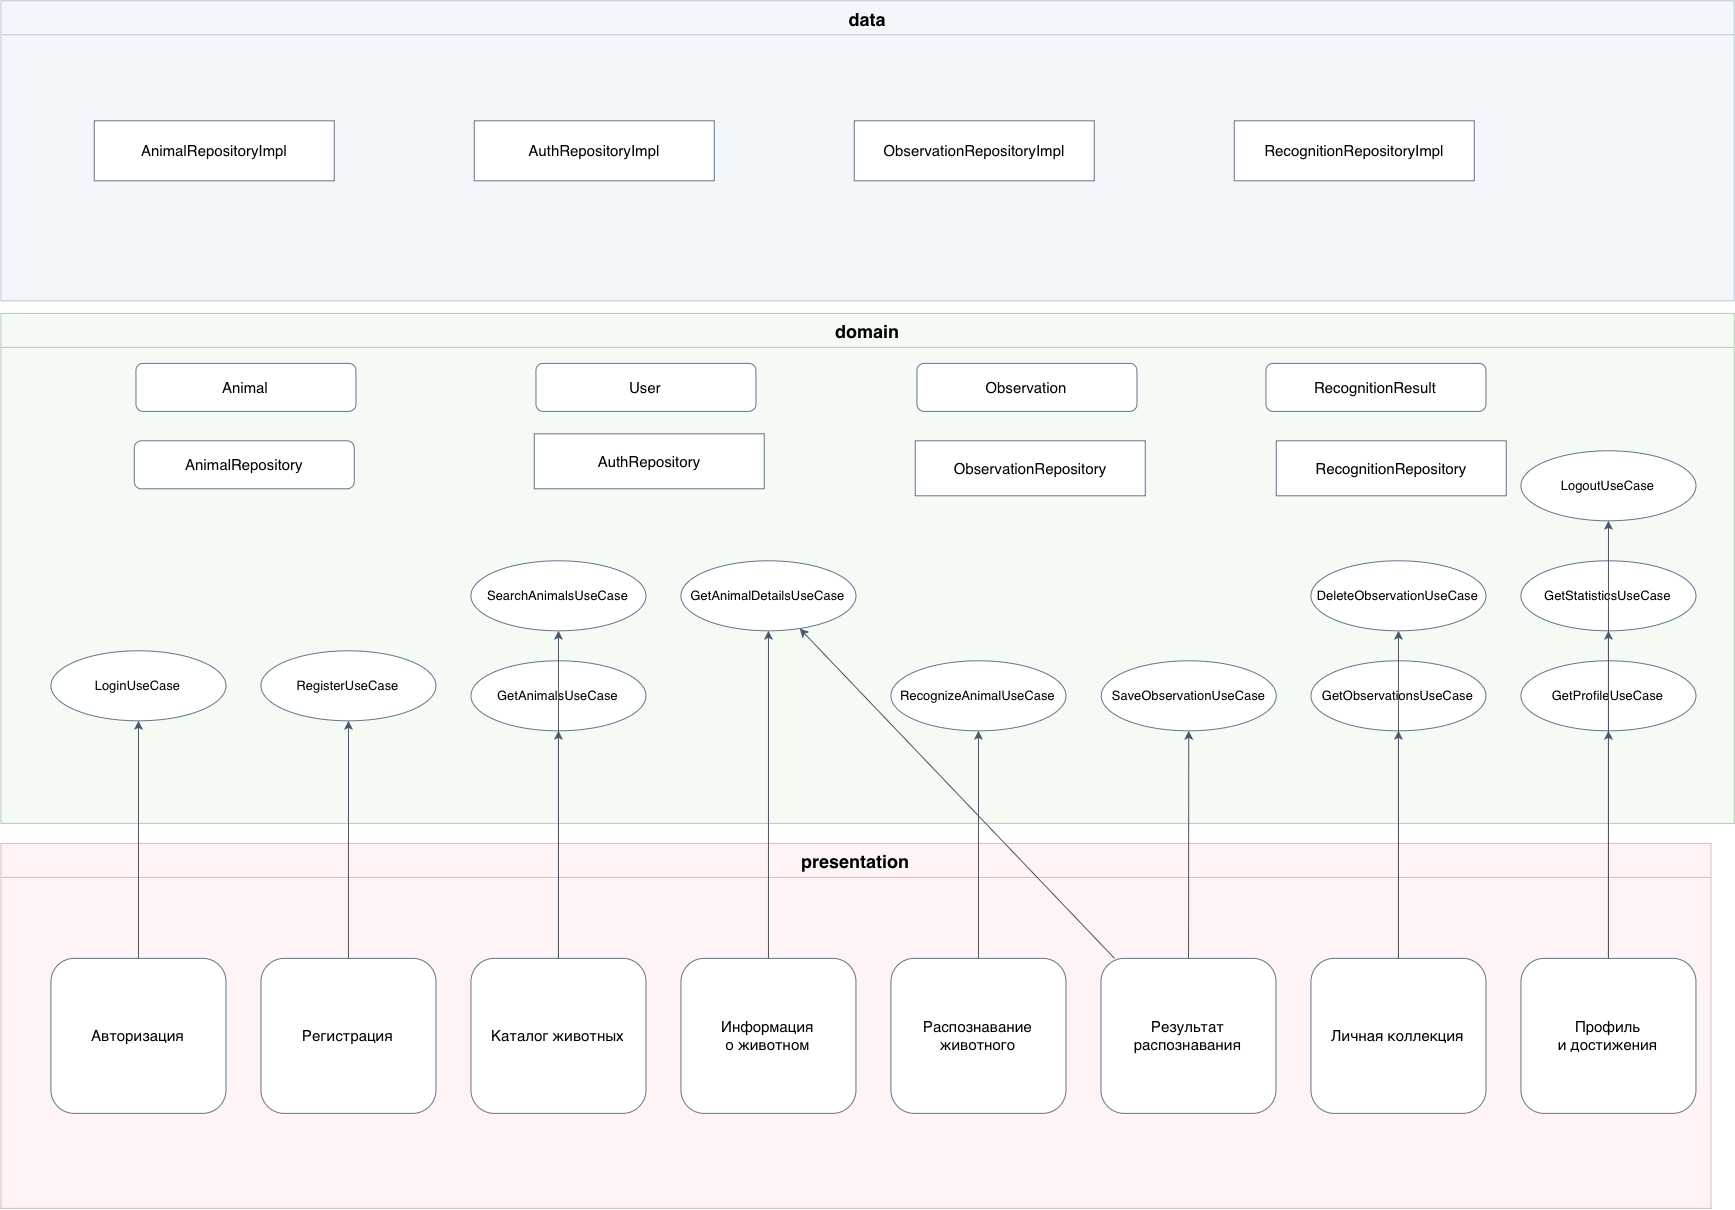

The diagram above was exported from draw.io. Its source (the exported page's mxGraphModel, read from the mxfile embedded in the PNG):
<mxGraphModel dx="2689" dy="1637" grid="1" gridSize="10" guides="1" tooltips="1" connect="1" arrows="1" fold="1" page="1" pageScale="1" pageWidth="827" pageHeight="1169" math="0" shadow="0">
  <root>
    <mxCell id="0" />
    <mxCell id="1" parent="0" />
    <mxCell id="2" parent="1" style="swimlane;startSize=34;horizontal=1;fillColor=#f6faf5;swimlaneFillColor=#f6faf5;strokeColor=#b4c9b4;fontStyle=1;fontSize=18;container=0;collapsible=0;" value="domain" vertex="1">
      <mxGeometry height="510" width="1733.29" x="606.7142857142858" y="692.5714285714289" as="geometry" />
    </mxCell>
    <mxCell id="3" parent="2" style="ellipse;whiteSpace=wrap;html=1;fillColor=#ffffff;strokeColor=#64748b;fontSize=13;" value="SaveObservationUseCase" vertex="1">
      <mxGeometry height="70" width="175" x="1100.29" y="347.43000000000006" as="geometry" />
    </mxCell>
    <mxCell id="4" parent="2" style="ellipse;whiteSpace=wrap;html=1;fillColor=#ffffff;strokeColor=#64748b;fontSize=13;" value="GetObservationsUseCase" vertex="1">
      <mxGeometry height="70" width="175" x="1310" y="347.43000000000006" as="geometry" />
    </mxCell>
    <mxCell id="5" parent="2" style="ellipse;whiteSpace=wrap;html=1;fillColor=#ffffff;strokeColor=#64748b;fontSize=13;" value="DeleteObservationUseCase" vertex="1">
      <mxGeometry height="70" width="175" x="1310" y="247.43000000000006" as="geometry" />
    </mxCell>
    <mxCell id="6" parent="2" style="ellipse;whiteSpace=wrap;html=1;fillColor=#ffffff;strokeColor=#64748b;fontSize=13;" value="GetProfileUseCase" vertex="1">
      <mxGeometry height="70" width="175" x="1520" y="347.43" as="geometry" />
    </mxCell>
    <mxCell id="7" parent="2" style="ellipse;whiteSpace=wrap;html=1;fillColor=#ffffff;strokeColor=#64748b;fontSize=13;" value="GetStatisticsUseCase" vertex="1">
      <mxGeometry height="70" width="175" x="1520" y="247.43000000000006" as="geometry" />
    </mxCell>
    <mxCell id="8" parent="2" style="ellipse;whiteSpace=wrap;html=1;fillColor=#ffffff;strokeColor=#64748b;fontSize=13;" value="LoginUseCase" vertex="1">
      <mxGeometry height="70" width="175" x="50" y="337.43" as="geometry" />
    </mxCell>
    <mxCell id="9" parent="2" style="ellipse;whiteSpace=wrap;html=1;fillColor=#ffffff;strokeColor=#64748b;fontSize=13;" value="RegisterUseCase" vertex="1">
      <mxGeometry height="70" width="175" x="260" y="337.43" as="geometry" />
    </mxCell>
    <mxCell id="10" parent="2" style="ellipse;whiteSpace=wrap;html=1;fillColor=#ffffff;strokeColor=#64748b;fontSize=13;" value="GetAnimalsUseCase" vertex="1">
      <mxGeometry height="70" width="175" x="469.99999999999994" y="347.43" as="geometry" />
    </mxCell>
    <mxCell id="11" parent="2" style="ellipse;whiteSpace=wrap;html=1;fillColor=#ffffff;strokeColor=#64748b;fontSize=13;" value="SearchAnimalsUseCase" vertex="1">
      <mxGeometry height="70" width="175" x="470" y="247.43" as="geometry" />
    </mxCell>
    <mxCell id="12" parent="2" style="ellipse;whiteSpace=wrap;html=1;fillColor=#ffffff;strokeColor=#64748b;fontSize=13;" value="GetAnimalDetailsUseCase" vertex="1">
      <mxGeometry height="70" width="175" x="680" y="247.42999999999995" as="geometry" />
    </mxCell>
    <mxCell id="13" parent="2" style="ellipse;whiteSpace=wrap;html=1;fillColor=#ffffff;strokeColor=#64748b;fontSize=13;" value="RecognizeAnimalUseCase" vertex="1">
      <mxGeometry height="70" width="175" x="890" y="347.43000000000006" as="geometry" />
    </mxCell>
    <mxCell id="14" parent="2" style="ellipse;whiteSpace=wrap;html=1;fillColor=#ffffff;strokeColor=#64748b;fontSize=13;" value="LogoutUseCase" vertex="1">
      <mxGeometry height="70" width="175" x="1520" y="137.43000000000006" as="geometry" />
    </mxCell>
    <mxCell id="15" parent="2" style="rounded=0;whiteSpace=wrap;html=1;fillColor=#ffffff;strokeColor=#64748b;fontSize=15;" value="RecognitionRepository" vertex="1">
      <mxGeometry height="55" width="230" x="1275.2857142857142" y="127.4285714285711" as="geometry" />
    </mxCell>
    <mxCell id="16" parent="2" style="rounded=1;whiteSpace=wrap;html=1;fillColor=#ffffff;strokeColor=#64748b;fontSize=15;" value="RecognitionResult" vertex="1">
      <mxGeometry height="48" width="220" x="1265" y="50" as="geometry" />
    </mxCell>
    <mxCell id="17" parent="2" style="rounded=1;whiteSpace=wrap;html=1;fillColor=#ffffff;strokeColor=#64748b;fontSize=15;" value="Observation" vertex="1">
      <mxGeometry height="48" width="220" x="916" y="50" as="geometry" />
    </mxCell>
    <mxCell id="18" parent="2" style="rounded=0;whiteSpace=wrap;html=1;fillColor=#ffffff;strokeColor=#64748b;fontSize=15;" value="ObservationRepository" vertex="1">
      <mxGeometry height="55" width="230" x="914.2857142857142" y="127.4285714285711" as="geometry" />
    </mxCell>
    <mxCell id="19" parent="2" style="rounded=1;whiteSpace=wrap;html=1;fillColor=#ffffff;strokeColor=#64748b;fontSize=15;" value="User" vertex="1">
      <mxGeometry height="48" width="220" x="535" y="50" as="geometry" />
    </mxCell>
    <mxCell id="20" parent="2" style="rounded=0;whiteSpace=wrap;html=1;fillColor=#ffffff;strokeColor=#64748b;fontSize=15;" value="AuthRepository" vertex="1">
      <mxGeometry height="55" width="230" x="533.2857142857142" y="120.4285714285711" as="geometry" />
    </mxCell>
    <mxCell id="21" parent="2" style="rounded=1;whiteSpace=wrap;html=1;fillColor=#ffffff;strokeColor=#64748b;fontSize=15;" value="Animal" vertex="1">
      <mxGeometry height="48" width="220" x="135" y="50" as="geometry" />
    </mxCell>
    <mxCell id="22" parent="2" style="rounded=1;whiteSpace=wrap;html=1;fillColor=#ffffff;strokeColor=#64748b;fontSize=15;" value="AnimalRepository" vertex="1">
      <mxGeometry height="48" width="220" x="133.28999999999996" y="127.43000000000006" as="geometry" />
    </mxCell>
    <mxCell id="23" parent="1" style="swimlane;startSize=34;horizontal=1;fillColor=#fff4f5;swimlaneFillColor=#fff4f5;strokeColor=#dcb8be;fontStyle=1;fontSize=18;container=0;collapsible=0;" value="presentation" vertex="1">
      <mxGeometry height="365" width="1710" x="606.7142857142858" y="1222.571428571429" as="geometry" />
    </mxCell>
    <mxCell id="24" parent="1" style="rounded=1;whiteSpace=wrap;html=1;fillColor=#ffffff;strokeColor=#64748b;fontSize=15;" value="Авторизация" vertex="1">
      <mxGeometry height="155" width="175" x="656.7142857142858" y="1337.571428571429" as="geometry" />
    </mxCell>
    <mxCell id="25" parent="1" style="rounded=1;whiteSpace=wrap;html=1;fillColor=#ffffff;strokeColor=#64748b;fontSize=15;" value="Регистрация" vertex="1">
      <mxGeometry height="155" width="175" x="866.7142857142858" y="1337.571428571429" as="geometry" />
    </mxCell>
    <mxCell id="26" parent="1" style="rounded=1;whiteSpace=wrap;html=1;fillColor=#ffffff;strokeColor=#64748b;fontSize=15;" value="Каталог животных" vertex="1">
      <mxGeometry height="155" width="175" x="1076.7142857142858" y="1337.571428571429" as="geometry" />
    </mxCell>
    <mxCell id="27" parent="1" style="rounded=1;whiteSpace=wrap;html=1;fillColor=#ffffff;strokeColor=#64748b;fontSize=15;" value="Информация&lt;br&gt;о животном" vertex="1">
      <mxGeometry height="155" width="175" x="1286.7142857142858" y="1337.571428571429" as="geometry" />
    </mxCell>
    <mxCell id="28" parent="1" style="rounded=1;whiteSpace=wrap;html=1;fillColor=#ffffff;strokeColor=#64748b;fontSize=15;" value="Распознавание&lt;br&gt;животного" vertex="1">
      <mxGeometry height="155" width="175" x="1496.7142857142858" y="1337.571428571429" as="geometry" />
    </mxCell>
    <mxCell id="29" parent="1" style="rounded=1;whiteSpace=wrap;html=1;fillColor=#ffffff;strokeColor=#64748b;fontSize=15;" value="Результат&lt;br&gt;распознавания" vertex="1">
      <mxGeometry height="155" width="175" x="1706.7142857142858" y="1337.571428571429" as="geometry" />
    </mxCell>
    <mxCell id="30" parent="1" style="rounded=1;whiteSpace=wrap;html=1;fillColor=#ffffff;strokeColor=#64748b;fontSize=15;" value="Личная коллекция" vertex="1">
      <mxGeometry height="155" width="175" x="1916.7142857142858" y="1337.571428571429" as="geometry" />
    </mxCell>
    <mxCell id="31" parent="1" style="rounded=1;whiteSpace=wrap;html=1;fillColor=#ffffff;strokeColor=#64748b;fontSize=15;" value="Профиль&lt;br&gt;и достижения" vertex="1">
      <mxGeometry height="155" width="175" x="2126.714285714286" y="1337.571428571429" as="geometry" />
    </mxCell>
    <mxCell id="32" edge="1" parent="1" source="24" style="endArrow=classic;endFill=1;strokeColor=#475569;strokeWidth=1;edgeStyle=none;rounded=0;html=1;" target="8">
      <mxGeometry relative="1" as="geometry" />
    </mxCell>
    <mxCell id="33" edge="1" parent="1" source="25" style="endArrow=classic;endFill=1;strokeColor=#475569;strokeWidth=1;edgeStyle=none;rounded=0;html=1;" target="9">
      <mxGeometry relative="1" as="geometry" />
    </mxCell>
    <mxCell id="34" edge="1" parent="1" source="26" style="endArrow=classic;endFill=1;strokeColor=#475569;strokeWidth=1;edgeStyle=none;rounded=0;html=1;" target="10">
      <mxGeometry relative="1" as="geometry" />
    </mxCell>
    <mxCell id="35" edge="1" parent="1" source="26" style="endArrow=classic;endFill=1;strokeColor=#475569;strokeWidth=1;edgeStyle=none;rounded=0;html=1;" target="11">
      <mxGeometry relative="1" as="geometry" />
    </mxCell>
    <mxCell id="36" edge="1" parent="1" source="27" style="endArrow=classic;endFill=1;strokeColor=#475569;strokeWidth=1;edgeStyle=none;rounded=0;html=1;" target="12">
      <mxGeometry relative="1" as="geometry" />
    </mxCell>
    <mxCell id="37" edge="1" parent="1" source="28" style="endArrow=classic;endFill=1;strokeColor=#475569;strokeWidth=1;edgeStyle=none;rounded=0;html=1;" target="13">
      <mxGeometry relative="1" as="geometry" />
    </mxCell>
    <mxCell id="38" edge="1" parent="1" source="29" style="endArrow=classic;endFill=1;strokeColor=#475569;strokeWidth=1;edgeStyle=none;rounded=0;html=1;" target="12">
      <mxGeometry relative="1" as="geometry" />
    </mxCell>
    <mxCell id="39" edge="1" parent="1" source="29" style="endArrow=classic;endFill=1;strokeColor=#475569;strokeWidth=1;edgeStyle=none;rounded=0;html=1;" target="3">
      <mxGeometry relative="1" as="geometry" />
    </mxCell>
    <mxCell id="40" edge="1" parent="1" source="30" style="endArrow=classic;endFill=1;strokeColor=#475569;strokeWidth=1;edgeStyle=none;rounded=0;html=1;" target="4">
      <mxGeometry relative="1" as="geometry" />
    </mxCell>
    <mxCell id="41" edge="1" parent="1" source="30" style="endArrow=classic;endFill=1;strokeColor=#475569;strokeWidth=1;edgeStyle=none;rounded=0;html=1;" target="5">
      <mxGeometry relative="1" as="geometry" />
    </mxCell>
    <mxCell id="42" edge="1" parent="1" source="31" style="endArrow=classic;endFill=1;strokeColor=#475569;strokeWidth=1;edgeStyle=none;rounded=0;html=1;" target="6">
      <mxGeometry relative="1" as="geometry" />
    </mxCell>
    <mxCell id="43" edge="1" parent="1" source="31" style="endArrow=classic;endFill=1;strokeColor=#475569;strokeWidth=1;edgeStyle=none;rounded=0;html=1;" target="7">
      <mxGeometry relative="1" as="geometry" />
    </mxCell>
    <mxCell id="44" edge="1" parent="1" source="31" style="endArrow=classic;endFill=1;strokeColor=#475569;strokeWidth=1;edgeStyle=none;rounded=0;html=1;" target="14">
      <mxGeometry relative="1" as="geometry" />
    </mxCell>
    <mxCell id="45" parent="1" style="swimlane;startSize=34;horizontal=1;fillColor=#f3f7fb;swimlaneFillColor=#f3f7fb;strokeColor=#b8c7d9;fontStyle=1;fontSize=18;container=0;collapsible=0;" value="data" vertex="1">
      <mxGeometry height="300" width="1733.29" x="606.71" y="380" as="geometry" />
    </mxCell>
    <mxCell id="46" parent="45" style="rounded=0;whiteSpace=wrap;html=1;fillColor=#ffffff;strokeColor=#64748b;fontSize=15;" value="AnimalRepositoryImpl" vertex="1">
      <mxGeometry height="60" width="240" x="93.28571428571422" y="120" as="geometry" />
    </mxCell>
    <mxCell id="47" parent="45" style="rounded=0;whiteSpace=wrap;html=1;fillColor=#ffffff;strokeColor=#64748b;fontSize=15;" value="AuthRepositoryImpl" vertex="1">
      <mxGeometry height="60" width="240" x="473.2857142857142" y="120" as="geometry" />
    </mxCell>
    <mxCell id="48" parent="45" style="rounded=0;whiteSpace=wrap;html=1;fillColor=#ffffff;strokeColor=#64748b;fontSize=15;" value="ObservationRepositoryImpl" vertex="1">
      <mxGeometry height="60" width="240" x="853.2857142857142" y="120" as="geometry" />
    </mxCell>
    <mxCell id="49" parent="45" style="rounded=0;whiteSpace=wrap;html=1;fillColor=#ffffff;strokeColor=#64748b;fontSize=15;" value="RecognitionRepositoryImpl" vertex="1">
      <mxGeometry height="60" width="240" x="1233.2857142857142" y="120" as="geometry" />
    </mxCell>
  </root>
</mxGraphModel>